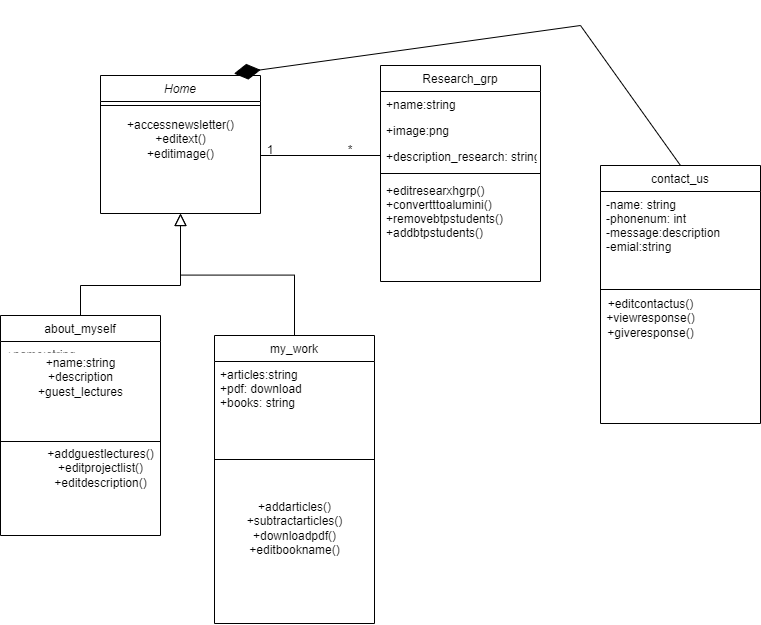

The diagram above was exported from draw.io. Its source (the exported page's mxGraphModel, read from the mxfile embedded in the PNG):
<mxGraphModel dx="1216" dy="511" grid="1" gridSize="10" guides="1" tooltips="1" connect="1" arrows="1" fold="1" page="1" pageScale="1" pageWidth="827" pageHeight="1169" math="0" shadow="0">
  <root>
    <mxCell id="WIyWlLk6GJQsqaUBKTNV-0" />
    <mxCell id="WIyWlLk6GJQsqaUBKTNV-1" parent="WIyWlLk6GJQsqaUBKTNV-0" />
    <mxCell id="0sv_nhvyQyb2OAP7QD1m-6" value="1" style="text;html=1;strokeColor=none;fillColor=none;align=center;verticalAlign=middle;whiteSpace=wrap;rounded=0;" vertex="1" parent="WIyWlLk6GJQsqaUBKTNV-1">
      <mxGeometry x="310" y="180" width="160" height="30" as="geometry" />
    </mxCell>
    <mxCell id="zkfFHV4jXpPFQw0GAbJ--0" value="Home" style="swimlane;fontStyle=2;align=center;verticalAlign=top;childLayout=stackLayout;horizontal=1;startSize=26;horizontalStack=0;resizeParent=1;resizeLast=0;collapsible=1;marginBottom=0;rounded=0;shadow=0;strokeWidth=1;" parent="WIyWlLk6GJQsqaUBKTNV-1" vertex="1">
      <mxGeometry x="220" y="120" width="160" height="138" as="geometry">
        <mxRectangle x="230" y="140" width="160" height="26" as="alternateBounds" />
      </mxGeometry>
    </mxCell>
    <mxCell id="zkfFHV4jXpPFQw0GAbJ--4" value="" style="line;html=1;strokeWidth=1;align=left;verticalAlign=middle;spacingTop=-1;spacingLeft=3;spacingRight=3;rotatable=0;labelPosition=right;points=[];portConstraint=eastwest;" parent="zkfFHV4jXpPFQw0GAbJ--0" vertex="1">
      <mxGeometry y="26" width="160" height="8" as="geometry" />
    </mxCell>
    <mxCell id="Z5WU1Ncf4GFhE0gtaPyc-0" value="+accessnewsletter()&lt;br&gt;+editext()&lt;br&gt;+editimage()" style="text;html=1;align=center;verticalAlign=middle;resizable=0;points=[];autosize=1;strokeColor=none;fillColor=none;" parent="zkfFHV4jXpPFQw0GAbJ--0" vertex="1">
      <mxGeometry y="34" width="160" height="60" as="geometry" />
    </mxCell>
    <mxCell id="zkfFHV4jXpPFQw0GAbJ--6" value="about_myself" style="swimlane;fontStyle=0;align=center;verticalAlign=top;childLayout=stackLayout;horizontal=1;startSize=26;horizontalStack=0;resizeParent=1;resizeLast=0;collapsible=1;marginBottom=0;rounded=0;shadow=0;strokeWidth=1;" parent="WIyWlLk6GJQsqaUBKTNV-1" vertex="1">
      <mxGeometry x="120" y="360" width="160" height="220" as="geometry">
        <mxRectangle x="130" y="380" width="160" height="26" as="alternateBounds" />
      </mxGeometry>
    </mxCell>
    <mxCell id="zkfFHV4jXpPFQw0GAbJ--8" value="+name:string&#10;+" style="text;align=left;verticalAlign=top;spacingLeft=4;spacingRight=4;overflow=hidden;rotatable=0;points=[[0,0.5],[1,0.5]];portConstraint=eastwest;rounded=0;shadow=0;html=0;" parent="zkfFHV4jXpPFQw0GAbJ--6" vertex="1">
      <mxGeometry y="26" width="160" height="6" as="geometry" />
    </mxCell>
    <mxCell id="Z5WU1Ncf4GFhE0gtaPyc-2" value="+name:string&lt;br&gt;+description&lt;br&gt;+guest_lectures&lt;br&gt;" style="text;html=1;align=center;verticalAlign=middle;resizable=0;points=[];autosize=1;strokeColor=none;fillColor=none;" parent="zkfFHV4jXpPFQw0GAbJ--6" vertex="1">
      <mxGeometry y="32" width="160" height="60" as="geometry" />
    </mxCell>
    <mxCell id="zkfFHV4jXpPFQw0GAbJ--9" value="" style="line;html=1;strokeWidth=1;align=left;verticalAlign=middle;spacingTop=-1;spacingLeft=3;spacingRight=3;rotatable=0;labelPosition=right;points=[];portConstraint=eastwest;" parent="zkfFHV4jXpPFQw0GAbJ--6" vertex="1">
      <mxGeometry y="92" width="160" height="68" as="geometry" />
    </mxCell>
    <mxCell id="zkfFHV4jXpPFQw0GAbJ--12" value="" style="endArrow=block;endSize=10;endFill=0;shadow=0;strokeWidth=1;rounded=0;edgeStyle=elbowEdgeStyle;elbow=vertical;" parent="WIyWlLk6GJQsqaUBKTNV-1" source="zkfFHV4jXpPFQw0GAbJ--6" target="zkfFHV4jXpPFQw0GAbJ--0" edge="1">
      <mxGeometry width="160" relative="1" as="geometry">
        <mxPoint x="200" y="203" as="sourcePoint" />
        <mxPoint x="200" y="203" as="targetPoint" />
        <Array as="points">
          <mxPoint x="300" y="330" />
          <mxPoint x="290" y="320" />
          <mxPoint x="300" y="320" />
        </Array>
      </mxGeometry>
    </mxCell>
    <mxCell id="zkfFHV4jXpPFQw0GAbJ--13" value="my_work" style="swimlane;fontStyle=0;align=center;verticalAlign=top;childLayout=stackLayout;horizontal=1;startSize=26;horizontalStack=0;resizeParent=1;resizeLast=0;collapsible=1;marginBottom=0;rounded=0;shadow=0;strokeWidth=1;" parent="WIyWlLk6GJQsqaUBKTNV-1" vertex="1">
      <mxGeometry x="334" y="380" width="160" height="288" as="geometry">
        <mxRectangle x="340" y="380" width="170" height="26" as="alternateBounds" />
      </mxGeometry>
    </mxCell>
    <mxCell id="zkfFHV4jXpPFQw0GAbJ--14" value="+articles:string&#10;+pdf: download&#10;+books: string&#10;" style="text;align=left;verticalAlign=top;spacingLeft=4;spacingRight=4;overflow=hidden;rotatable=0;points=[[0,0.5],[1,0.5]];portConstraint=eastwest;" parent="zkfFHV4jXpPFQw0GAbJ--13" vertex="1">
      <mxGeometry y="26" width="160" height="64" as="geometry" />
    </mxCell>
    <mxCell id="zkfFHV4jXpPFQw0GAbJ--15" value="" style="line;html=1;strokeWidth=1;align=left;verticalAlign=middle;spacingTop=-1;spacingLeft=3;spacingRight=3;rotatable=0;labelPosition=right;points=[];portConstraint=eastwest;" parent="zkfFHV4jXpPFQw0GAbJ--13" vertex="1">
      <mxGeometry y="90" width="160" height="68" as="geometry" />
    </mxCell>
    <mxCell id="Z5WU1Ncf4GFhE0gtaPyc-6" value="+addarticles()&lt;br&gt;+subtractarticles()&lt;br&gt;+downloadpdf()&lt;br&gt;+editbookname()" style="text;html=1;align=center;verticalAlign=middle;resizable=0;points=[];autosize=1;strokeColor=none;fillColor=none;" parent="zkfFHV4jXpPFQw0GAbJ--13" vertex="1">
      <mxGeometry y="158" width="160" height="70" as="geometry" />
    </mxCell>
    <mxCell id="zkfFHV4jXpPFQw0GAbJ--16" value="" style="endArrow=block;endSize=10;endFill=0;shadow=0;strokeWidth=1;rounded=0;edgeStyle=elbowEdgeStyle;elbow=vertical;" parent="WIyWlLk6GJQsqaUBKTNV-1" source="zkfFHV4jXpPFQw0GAbJ--13" target="zkfFHV4jXpPFQw0GAbJ--0" edge="1">
      <mxGeometry width="160" relative="1" as="geometry">
        <mxPoint x="210" y="373" as="sourcePoint" />
        <mxPoint x="310" y="271" as="targetPoint" />
      </mxGeometry>
    </mxCell>
    <mxCell id="zkfFHV4jXpPFQw0GAbJ--17" value="Research_grp" style="swimlane;fontStyle=0;align=center;verticalAlign=top;childLayout=stackLayout;horizontal=1;startSize=26;horizontalStack=0;resizeParent=1;resizeLast=0;collapsible=1;marginBottom=0;rounded=0;shadow=0;strokeWidth=1;" parent="WIyWlLk6GJQsqaUBKTNV-1" vertex="1">
      <mxGeometry x="500" y="110" width="160" height="216" as="geometry">
        <mxRectangle x="550" y="140" width="160" height="26" as="alternateBounds" />
      </mxGeometry>
    </mxCell>
    <mxCell id="zkfFHV4jXpPFQw0GAbJ--18" value="+name:string&#10;" style="text;align=left;verticalAlign=top;spacingLeft=4;spacingRight=4;overflow=hidden;rotatable=0;points=[[0,0.5],[1,0.5]];portConstraint=eastwest;" parent="zkfFHV4jXpPFQw0GAbJ--17" vertex="1">
      <mxGeometry y="26" width="160" height="26" as="geometry" />
    </mxCell>
    <mxCell id="zkfFHV4jXpPFQw0GAbJ--19" value="+image:png&#10;" style="text;align=left;verticalAlign=top;spacingLeft=4;spacingRight=4;overflow=hidden;rotatable=0;points=[[0,0.5],[1,0.5]];portConstraint=eastwest;rounded=0;shadow=0;html=0;" parent="zkfFHV4jXpPFQw0GAbJ--17" vertex="1">
      <mxGeometry y="52" width="160" height="26" as="geometry" />
    </mxCell>
    <mxCell id="zkfFHV4jXpPFQw0GAbJ--20" value="+description_research: string&#10;" style="text;align=left;verticalAlign=top;spacingLeft=4;spacingRight=4;overflow=hidden;rotatable=0;points=[[0,0.5],[1,0.5]];portConstraint=eastwest;rounded=0;shadow=0;html=0;" parent="zkfFHV4jXpPFQw0GAbJ--17" vertex="1">
      <mxGeometry y="78" width="160" height="26" as="geometry" />
    </mxCell>
    <mxCell id="zkfFHV4jXpPFQw0GAbJ--23" value="" style="line;html=1;strokeWidth=1;align=left;verticalAlign=middle;spacingTop=-1;spacingLeft=3;spacingRight=3;rotatable=0;labelPosition=right;points=[];portConstraint=eastwest;" parent="zkfFHV4jXpPFQw0GAbJ--17" vertex="1">
      <mxGeometry y="104" width="160" height="8" as="geometry" />
    </mxCell>
    <mxCell id="zkfFHV4jXpPFQw0GAbJ--24" value="+editresearxhgrp()&#10;+convertttoalumini()&#10;+removebtpstudents()&#10;+addbtpstudents()" style="text;align=left;verticalAlign=top;spacingLeft=4;spacingRight=4;overflow=hidden;rotatable=0;points=[[0,0.5],[1,0.5]];portConstraint=eastwest;" parent="zkfFHV4jXpPFQw0GAbJ--17" vertex="1">
      <mxGeometry y="112" width="160" height="78" as="geometry" />
    </mxCell>
    <mxCell id="Z5WU1Ncf4GFhE0gtaPyc-4" value="+addguestlectures()&lt;br&gt;+editprojectlist()&lt;br&gt;+editdescription()" style="text;html=1;align=center;verticalAlign=middle;resizable=0;points=[];autosize=1;strokeColor=none;fillColor=none;" parent="WIyWlLk6GJQsqaUBKTNV-1" vertex="1">
      <mxGeometry x="155" y="483" width="130" height="60" as="geometry" />
    </mxCell>
    <mxCell id="Z5WU1Ncf4GFhE0gtaPyc-7" value="contact_us" style="swimlane;fontStyle=0;align=center;verticalAlign=top;childLayout=stackLayout;horizontal=1;startSize=26;horizontalStack=0;resizeParent=1;resizeLast=0;collapsible=1;marginBottom=0;rounded=0;shadow=0;strokeWidth=1;" vertex="1" parent="WIyWlLk6GJQsqaUBKTNV-1">
      <mxGeometry x="720" y="210" width="160" height="258" as="geometry">
        <mxRectangle x="550" y="140" width="160" height="26" as="alternateBounds" />
      </mxGeometry>
    </mxCell>
    <mxCell id="Z5WU1Ncf4GFhE0gtaPyc-8" value="-name: string&#10;-phonenum: int&#10;-message:description&#10;-emial:string" style="text;align=left;verticalAlign=top;spacingLeft=4;spacingRight=4;overflow=hidden;rotatable=0;points=[[0,0.5],[1,0.5]];portConstraint=eastwest;" vertex="1" parent="Z5WU1Ncf4GFhE0gtaPyc-7">
      <mxGeometry y="26" width="160" height="94" as="geometry" />
    </mxCell>
    <mxCell id="Z5WU1Ncf4GFhE0gtaPyc-13" value="" style="line;html=1;strokeWidth=1;align=left;verticalAlign=middle;spacingTop=-1;spacingLeft=3;spacingRight=3;rotatable=0;labelPosition=right;points=[];portConstraint=eastwest;" vertex="1" parent="Z5WU1Ncf4GFhE0gtaPyc-7">
      <mxGeometry y="120" width="160" height="8" as="geometry" />
    </mxCell>
    <mxCell id="0sv_nhvyQyb2OAP7QD1m-4" value="" style="endArrow=none;html=1;rounded=0;" edge="1" parent="WIyWlLk6GJQsqaUBKTNV-1">
      <mxGeometry width="50" height="50" relative="1" as="geometry">
        <mxPoint x="380" y="200" as="sourcePoint" />
        <mxPoint x="500" y="200" as="targetPoint" />
      </mxGeometry>
    </mxCell>
    <mxCell id="0sv_nhvyQyb2OAP7QD1m-5" value="*" style="text;html=1;strokeColor=none;fillColor=none;align=center;verticalAlign=middle;whiteSpace=wrap;rounded=0;" vertex="1" parent="WIyWlLk6GJQsqaUBKTNV-1">
      <mxGeometry x="390" y="180" width="160" height="30" as="geometry" />
    </mxCell>
    <mxCell id="Z5WU1Ncf4GFhE0gtaPyc-18" value="+editcontactus()&lt;br&gt;+viewresponse()&lt;br&gt;+giveresponse()" style="text;html=1;align=center;verticalAlign=middle;resizable=0;points=[];autosize=1;strokeColor=none;fillColor=none;" vertex="1" parent="WIyWlLk6GJQsqaUBKTNV-1">
      <mxGeometry x="715" y="333" width="110" height="60" as="geometry" />
    </mxCell>
    <mxCell id="0sv_nhvyQyb2OAP7QD1m-14" value="" style="endArrow=diamondThin;endFill=1;endSize=24;html=1;rounded=0;entryX=0.834;entryY=-0.014;entryDx=0;entryDy=0;entryPerimeter=0;exitX=0.5;exitY=0;exitDx=0;exitDy=0;" edge="1" parent="WIyWlLk6GJQsqaUBKTNV-1" source="Z5WU1Ncf4GFhE0gtaPyc-7" target="zkfFHV4jXpPFQw0GAbJ--0">
      <mxGeometry width="160" relative="1" as="geometry">
        <mxPoint x="230" y="80" as="sourcePoint" />
        <mxPoint x="390" y="80" as="targetPoint" />
        <Array as="points">
          <mxPoint x="700" y="70" />
        </Array>
      </mxGeometry>
    </mxCell>
  </root>
</mxGraphModel>